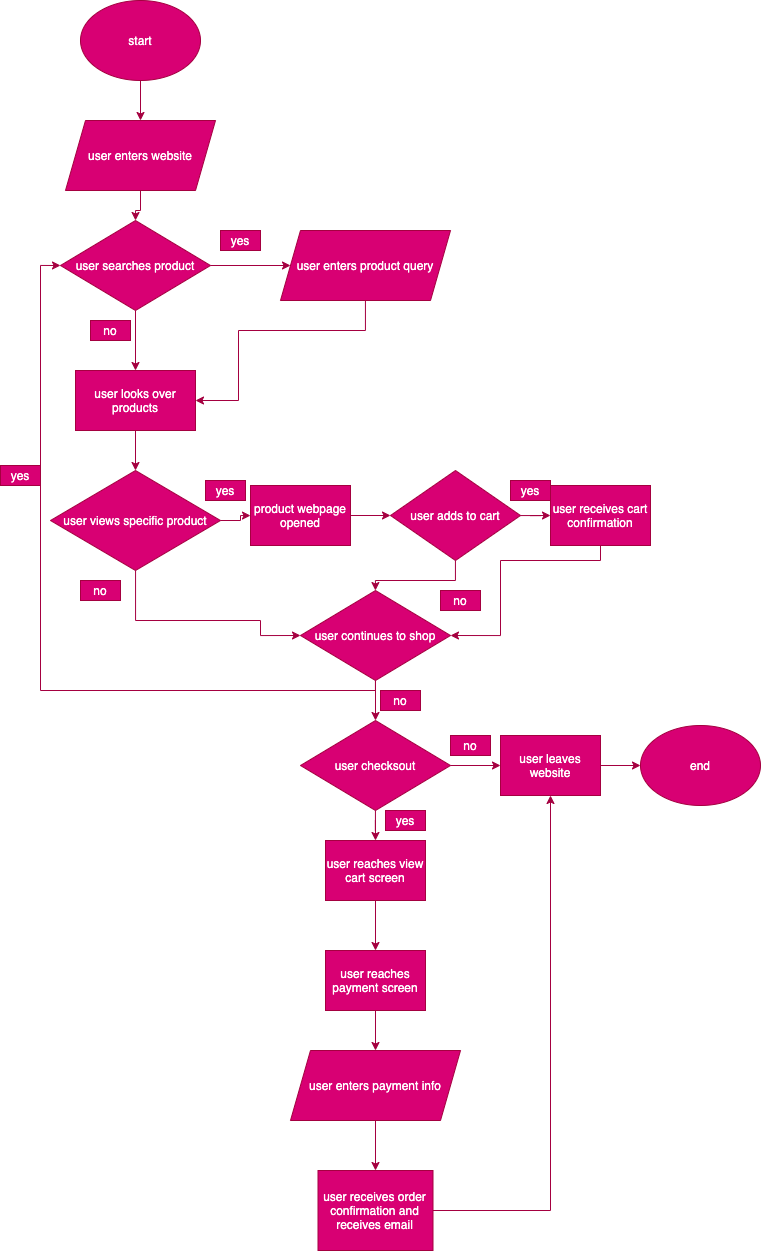

The diagram above was exported from draw.io. Its source (the exported page's mxGraphModel, read from the mxfile embedded in the PNG):
<mxGraphModel dx="784" dy="612" grid="1" gridSize="10" guides="1" tooltips="1" connect="1" arrows="1" fold="1" page="1" pageScale="1" pageWidth="850" pageHeight="1100" math="0" shadow="0">
  <root>
    <mxCell id="0" />
    <mxCell id="1" parent="0" />
    <mxCell id="4" style="edgeStyle=orthogonalEdgeStyle;rounded=0;orthogonalLoop=1;jettySize=auto;html=1;exitX=0.5;exitY=1;exitDx=0;exitDy=0;entryX=0.5;entryY=0;entryDx=0;entryDy=0;fillColor=#d80073;strokeColor=#A50040;" edge="1" parent="1" source="2" target="3">
      <mxGeometry relative="1" as="geometry" />
    </mxCell>
    <mxCell id="2" value="start" style="ellipse;whiteSpace=wrap;html=1;fillColor=#d80073;strokeColor=#A50040;fontColor=#ffffff;" vertex="1" parent="1">
      <mxGeometry x="300" y="80" width="120" height="80" as="geometry" />
    </mxCell>
    <mxCell id="7" style="edgeStyle=orthogonalEdgeStyle;rounded=0;orthogonalLoop=1;jettySize=auto;html=1;entryX=0.5;entryY=0;entryDx=0;entryDy=0;fillColor=#d80073;strokeColor=#A50040;" edge="1" parent="1" source="3" target="5">
      <mxGeometry relative="1" as="geometry" />
    </mxCell>
    <mxCell id="3" value="user enters website" style="shape=parallelogram;perimeter=parallelogramPerimeter;whiteSpace=wrap;html=1;fixedSize=1;fillColor=#d80073;strokeColor=#A50040;fontColor=#ffffff;" vertex="1" parent="1">
      <mxGeometry x="285" y="200" width="150" height="70" as="geometry" />
    </mxCell>
    <mxCell id="9" style="edgeStyle=orthogonalEdgeStyle;rounded=0;orthogonalLoop=1;jettySize=auto;html=1;fillColor=#d80073;strokeColor=#A50040;" edge="1" parent="1" source="5" target="8">
      <mxGeometry relative="1" as="geometry" />
    </mxCell>
    <mxCell id="13" style="edgeStyle=orthogonalEdgeStyle;rounded=0;orthogonalLoop=1;jettySize=auto;html=1;exitX=0.5;exitY=1;exitDx=0;exitDy=0;entryX=0.5;entryY=0;entryDx=0;entryDy=0;fillColor=#d80073;strokeColor=#A50040;" edge="1" parent="1" source="5" target="12">
      <mxGeometry relative="1" as="geometry" />
    </mxCell>
    <mxCell id="5" value="&lt;div&gt;&lt;span&gt;user searches product&lt;/span&gt;&lt;/div&gt;" style="rhombus;whiteSpace=wrap;html=1;align=center;fillColor=#d80073;strokeColor=#A50040;fontColor=#ffffff;" vertex="1" parent="1">
      <mxGeometry x="280" y="300" width="150" height="90" as="geometry" />
    </mxCell>
    <mxCell id="14" style="edgeStyle=orthogonalEdgeStyle;rounded=0;orthogonalLoop=1;jettySize=auto;html=1;entryX=1;entryY=0.5;entryDx=0;entryDy=0;fillColor=#d80073;strokeColor=#A50040;" edge="1" parent="1" source="8" target="12">
      <mxGeometry relative="1" as="geometry">
        <Array as="points">
          <mxPoint x="585" y="410" />
          <mxPoint x="458" y="410" />
          <mxPoint x="458" y="480" />
        </Array>
      </mxGeometry>
    </mxCell>
    <mxCell id="8" value="user enters product query" style="shape=parallelogram;perimeter=parallelogramPerimeter;whiteSpace=wrap;html=1;fixedSize=1;fillColor=#d80073;strokeColor=#A50040;fontColor=#ffffff;" vertex="1" parent="1">
      <mxGeometry x="500" y="310" width="170" height="70" as="geometry" />
    </mxCell>
    <mxCell id="10" value="yes" style="text;html=1;strokeColor=#A50040;fillColor=#d80073;align=center;verticalAlign=middle;whiteSpace=wrap;rounded=0;fontColor=#ffffff;" vertex="1" parent="1">
      <mxGeometry x="440" y="310" width="40" height="20" as="geometry" />
    </mxCell>
    <mxCell id="49" style="edgeStyle=orthogonalEdgeStyle;rounded=0;orthogonalLoop=1;jettySize=auto;html=1;entryX=0.5;entryY=0;entryDx=0;entryDy=0;fillColor=#d80073;strokeColor=#A50040;" edge="1" parent="1" source="11" target="45">
      <mxGeometry relative="1" as="geometry" />
    </mxCell>
    <mxCell id="11" value="user enters payment info" style="shape=parallelogram;perimeter=parallelogramPerimeter;whiteSpace=wrap;html=1;fixedSize=1;fillColor=#d80073;strokeColor=#A50040;fontColor=#ffffff;" vertex="1" parent="1">
      <mxGeometry x="510" y="1130" width="170" height="70" as="geometry" />
    </mxCell>
    <mxCell id="17" style="edgeStyle=orthogonalEdgeStyle;rounded=0;orthogonalLoop=1;jettySize=auto;html=1;entryX=0.5;entryY=0;entryDx=0;entryDy=0;fillColor=#d80073;strokeColor=#A50040;" edge="1" parent="1" source="12" target="16">
      <mxGeometry relative="1" as="geometry" />
    </mxCell>
    <mxCell id="12" value="user looks over products" style="rounded=0;whiteSpace=wrap;html=1;fillColor=#d80073;strokeColor=#A50040;fontColor=#ffffff;" vertex="1" parent="1">
      <mxGeometry x="295" y="450" width="120" height="60" as="geometry" />
    </mxCell>
    <mxCell id="15" value="no" style="text;html=1;strokeColor=#A50040;fillColor=#d80073;align=center;verticalAlign=middle;whiteSpace=wrap;rounded=0;fontColor=#ffffff;" vertex="1" parent="1">
      <mxGeometry x="310" y="400" width="40" height="20" as="geometry" />
    </mxCell>
    <mxCell id="19" style="edgeStyle=orthogonalEdgeStyle;rounded=0;orthogonalLoop=1;jettySize=auto;html=1;fillColor=#d80073;strokeColor=#A50040;" edge="1" parent="1" source="16" target="18">
      <mxGeometry relative="1" as="geometry" />
    </mxCell>
    <mxCell id="30" style="edgeStyle=orthogonalEdgeStyle;rounded=0;orthogonalLoop=1;jettySize=auto;html=1;entryX=0;entryY=0.5;entryDx=0;entryDy=0;fillColor=#d80073;strokeColor=#A50040;" edge="1" parent="1" source="16" target="26">
      <mxGeometry relative="1" as="geometry">
        <Array as="points">
          <mxPoint x="355" y="700" />
          <mxPoint x="480" y="700" />
          <mxPoint x="480" y="715" />
        </Array>
      </mxGeometry>
    </mxCell>
    <mxCell id="16" value="user views specific product" style="rhombus;whiteSpace=wrap;html=1;align=center;fillColor=#d80073;strokeColor=#A50040;fontColor=#ffffff;" vertex="1" parent="1">
      <mxGeometry x="270" y="550" width="170" height="100" as="geometry" />
    </mxCell>
    <mxCell id="22" style="edgeStyle=orthogonalEdgeStyle;rounded=0;orthogonalLoop=1;jettySize=auto;html=1;fillColor=#d80073;strokeColor=#A50040;" edge="1" parent="1" source="18" target="21">
      <mxGeometry relative="1" as="geometry" />
    </mxCell>
    <mxCell id="18" value="product webpage opened" style="rounded=0;whiteSpace=wrap;html=1;fillColor=#d80073;strokeColor=#A50040;fontColor=#ffffff;" vertex="1" parent="1">
      <mxGeometry x="470" y="565" width="100" height="60" as="geometry" />
    </mxCell>
    <mxCell id="20" value="yes" style="text;html=1;strokeColor=#A50040;fillColor=#d80073;align=center;verticalAlign=middle;whiteSpace=wrap;rounded=0;fontColor=#ffffff;" vertex="1" parent="1">
      <mxGeometry x="425" y="560" width="40" height="20" as="geometry" />
    </mxCell>
    <mxCell id="24" style="edgeStyle=orthogonalEdgeStyle;rounded=0;orthogonalLoop=1;jettySize=auto;html=1;entryX=0;entryY=0.5;entryDx=0;entryDy=0;fillColor=#d80073;strokeColor=#A50040;" edge="1" parent="1" source="21" target="23">
      <mxGeometry relative="1" as="geometry" />
    </mxCell>
    <mxCell id="27" style="edgeStyle=orthogonalEdgeStyle;rounded=0;orthogonalLoop=1;jettySize=auto;html=1;fillColor=#d80073;strokeColor=#A50040;" edge="1" parent="1" source="21" target="26">
      <mxGeometry relative="1" as="geometry" />
    </mxCell>
    <mxCell id="21" value="user adds to cart" style="rhombus;whiteSpace=wrap;html=1;align=center;fillColor=#d80073;strokeColor=#A50040;fontColor=#ffffff;" vertex="1" parent="1">
      <mxGeometry x="610" y="550" width="130" height="90" as="geometry" />
    </mxCell>
    <mxCell id="29" style="edgeStyle=orthogonalEdgeStyle;rounded=0;orthogonalLoop=1;jettySize=auto;html=1;entryX=1;entryY=0.5;entryDx=0;entryDy=0;fillColor=#d80073;strokeColor=#A50040;" edge="1" parent="1" source="23" target="26">
      <mxGeometry relative="1" as="geometry">
        <Array as="points">
          <mxPoint x="820" y="640" />
          <mxPoint x="720" y="640" />
          <mxPoint x="720" y="715" />
        </Array>
      </mxGeometry>
    </mxCell>
    <mxCell id="23" value="user receives cart confirmation" style="rounded=0;whiteSpace=wrap;html=1;fillColor=#d80073;strokeColor=#A50040;fontColor=#ffffff;" vertex="1" parent="1">
      <mxGeometry x="770" y="565" width="100" height="60" as="geometry" />
    </mxCell>
    <mxCell id="25" value="yes" style="text;html=1;strokeColor=#A50040;fillColor=#d80073;align=center;verticalAlign=middle;whiteSpace=wrap;rounded=0;fontColor=#ffffff;" vertex="1" parent="1">
      <mxGeometry x="730" y="560" width="40" height="20" as="geometry" />
    </mxCell>
    <mxCell id="33" style="edgeStyle=orthogonalEdgeStyle;rounded=0;orthogonalLoop=1;jettySize=auto;html=1;entryX=0.5;entryY=0;entryDx=0;entryDy=0;fillColor=#d80073;strokeColor=#A50040;" edge="1" parent="1" source="26" target="32">
      <mxGeometry relative="1" as="geometry" />
    </mxCell>
    <mxCell id="35" style="edgeStyle=orthogonalEdgeStyle;rounded=0;orthogonalLoop=1;jettySize=auto;html=1;entryX=0;entryY=0.5;entryDx=0;entryDy=0;fillColor=#d80073;strokeColor=#A50040;" edge="1" parent="1" source="26" target="5">
      <mxGeometry relative="1" as="geometry">
        <Array as="points">
          <mxPoint x="595" y="770" />
          <mxPoint x="260" y="770" />
          <mxPoint x="260" y="345" />
        </Array>
      </mxGeometry>
    </mxCell>
    <mxCell id="26" value="user continues to shop" style="rhombus;whiteSpace=wrap;html=1;align=center;fillColor=#d80073;strokeColor=#A50040;fontColor=#ffffff;" vertex="1" parent="1">
      <mxGeometry x="520" y="670" width="150" height="90" as="geometry" />
    </mxCell>
    <mxCell id="28" value="no" style="text;html=1;strokeColor=#A50040;fillColor=#d80073;align=center;verticalAlign=middle;whiteSpace=wrap;rounded=0;fontColor=#ffffff;" vertex="1" parent="1">
      <mxGeometry x="660" y="670" width="40" height="20" as="geometry" />
    </mxCell>
    <mxCell id="31" value="no" style="text;html=1;strokeColor=#A50040;fillColor=#d80073;align=center;verticalAlign=middle;whiteSpace=wrap;rounded=0;fontColor=#ffffff;" vertex="1" parent="1">
      <mxGeometry x="300" y="660" width="40" height="20" as="geometry" />
    </mxCell>
    <mxCell id="39" style="edgeStyle=orthogonalEdgeStyle;rounded=0;orthogonalLoop=1;jettySize=auto;html=1;entryX=0;entryY=0.5;entryDx=0;entryDy=0;fillColor=#d80073;strokeColor=#A50040;" edge="1" parent="1" source="32" target="38">
      <mxGeometry relative="1" as="geometry" />
    </mxCell>
    <mxCell id="46" style="edgeStyle=orthogonalEdgeStyle;rounded=0;orthogonalLoop=1;jettySize=auto;html=1;entryX=0.5;entryY=0;entryDx=0;entryDy=0;fillColor=#d80073;strokeColor=#A50040;" edge="1" parent="1" source="32" target="43">
      <mxGeometry relative="1" as="geometry" />
    </mxCell>
    <mxCell id="32" value="user checksout" style="rhombus;whiteSpace=wrap;html=1;align=center;fillColor=#d80073;strokeColor=#A50040;fontColor=#ffffff;" vertex="1" parent="1">
      <mxGeometry x="520" y="800" width="150" height="90" as="geometry" />
    </mxCell>
    <mxCell id="34" value="no" style="text;html=1;strokeColor=#A50040;fillColor=#d80073;align=center;verticalAlign=middle;whiteSpace=wrap;rounded=0;fontColor=#ffffff;" vertex="1" parent="1">
      <mxGeometry x="600" y="770" width="40" height="20" as="geometry" />
    </mxCell>
    <mxCell id="36" value="yes" style="text;html=1;strokeColor=#A50040;fillColor=#d80073;align=center;verticalAlign=middle;whiteSpace=wrap;rounded=0;fontColor=#ffffff;" vertex="1" parent="1">
      <mxGeometry x="220" y="545" width="40" height="20" as="geometry" />
    </mxCell>
    <mxCell id="42" style="edgeStyle=orthogonalEdgeStyle;rounded=0;orthogonalLoop=1;jettySize=auto;html=1;entryX=0;entryY=0.5;entryDx=0;entryDy=0;fillColor=#d80073;strokeColor=#A50040;" edge="1" parent="1" source="38" target="41">
      <mxGeometry relative="1" as="geometry" />
    </mxCell>
    <mxCell id="38" value="user leaves website" style="rounded=0;whiteSpace=wrap;html=1;fillColor=#d80073;strokeColor=#A50040;fontColor=#ffffff;" vertex="1" parent="1">
      <mxGeometry x="720" y="815" width="100" height="60" as="geometry" />
    </mxCell>
    <mxCell id="40" value="no" style="text;html=1;strokeColor=#A50040;fillColor=#d80073;align=center;verticalAlign=middle;whiteSpace=wrap;rounded=0;fontColor=#ffffff;" vertex="1" parent="1">
      <mxGeometry x="670" y="815" width="40" height="20" as="geometry" />
    </mxCell>
    <mxCell id="41" value="end" style="ellipse;whiteSpace=wrap;html=1;fillColor=#d80073;strokeColor=#A50040;fontColor=#ffffff;" vertex="1" parent="1">
      <mxGeometry x="860" y="805" width="120" height="80" as="geometry" />
    </mxCell>
    <mxCell id="47" style="edgeStyle=orthogonalEdgeStyle;rounded=0;orthogonalLoop=1;jettySize=auto;html=1;entryX=0.5;entryY=0;entryDx=0;entryDy=0;fillColor=#d80073;strokeColor=#A50040;" edge="1" parent="1" source="43" target="44">
      <mxGeometry relative="1" as="geometry" />
    </mxCell>
    <mxCell id="43" value="user reaches view cart screen" style="rounded=0;whiteSpace=wrap;html=1;fillColor=#d80073;strokeColor=#A50040;fontColor=#ffffff;" vertex="1" parent="1">
      <mxGeometry x="545" y="920" width="100" height="60" as="geometry" />
    </mxCell>
    <mxCell id="48" style="edgeStyle=orthogonalEdgeStyle;rounded=0;orthogonalLoop=1;jettySize=auto;html=1;entryX=0.5;entryY=0;entryDx=0;entryDy=0;fillColor=#d80073;strokeColor=#A50040;" edge="1" parent="1" source="44" target="11">
      <mxGeometry relative="1" as="geometry" />
    </mxCell>
    <mxCell id="44" value="user reaches payment screen" style="rounded=0;whiteSpace=wrap;html=1;fillColor=#d80073;strokeColor=#A50040;fontColor=#ffffff;" vertex="1" parent="1">
      <mxGeometry x="545" y="1030" width="100" height="60" as="geometry" />
    </mxCell>
    <mxCell id="51" style="edgeStyle=orthogonalEdgeStyle;rounded=0;orthogonalLoop=1;jettySize=auto;html=1;entryX=0.5;entryY=1;entryDx=0;entryDy=0;fillColor=#d80073;strokeColor=#A50040;" edge="1" parent="1" source="45" target="38">
      <mxGeometry relative="1" as="geometry" />
    </mxCell>
    <mxCell id="45" value="user receives order confirmation and receives email" style="rounded=0;whiteSpace=wrap;html=1;fillColor=#d80073;strokeColor=#A50040;fontColor=#ffffff;" vertex="1" parent="1">
      <mxGeometry x="537.5" y="1250" width="115" height="80" as="geometry" />
    </mxCell>
    <mxCell id="50" value="yes" style="text;html=1;strokeColor=#A50040;fillColor=#d80073;align=center;verticalAlign=middle;whiteSpace=wrap;rounded=0;fontColor=#ffffff;" vertex="1" parent="1">
      <mxGeometry x="605" y="890" width="40" height="20" as="geometry" />
    </mxCell>
  </root>
</mxGraphModel>